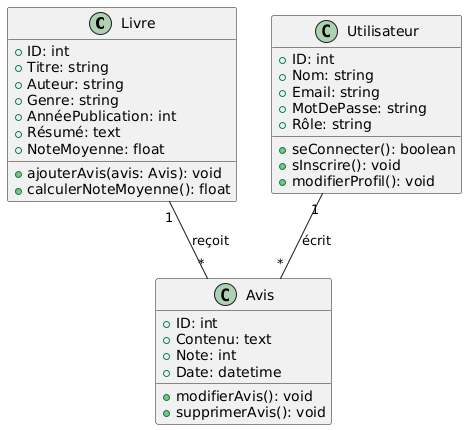

The diagram above was rendered by PlantUML. Its source (embedded in the PNG):
@startuml
class Livre {
    + ID: int
    + Titre: string
    + Auteur: string
    + Genre: string
    + AnnéePublication: int
    + Résumé: text
    + NoteMoyenne: float
    + ajouterAvis(avis: Avis): void
    + calculerNoteMoyenne(): float
}

class Utilisateur {
    + ID: int
    + Nom: string
    + Email: string
    + MotDePasse: string
    + Rôle: string
    + seConnecter(): boolean
    + sInscrire(): void
    + modifierProfil(): void
}

class Avis {
    + ID: int
    + Contenu: text
    + Note: int
    + Date: datetime
    + modifierAvis(): void
    + supprimerAvis(): void
}

Utilisateur "1" -- "*" Avis : écrit
Livre "1" -- "*" Avis : reçoit
@enduml